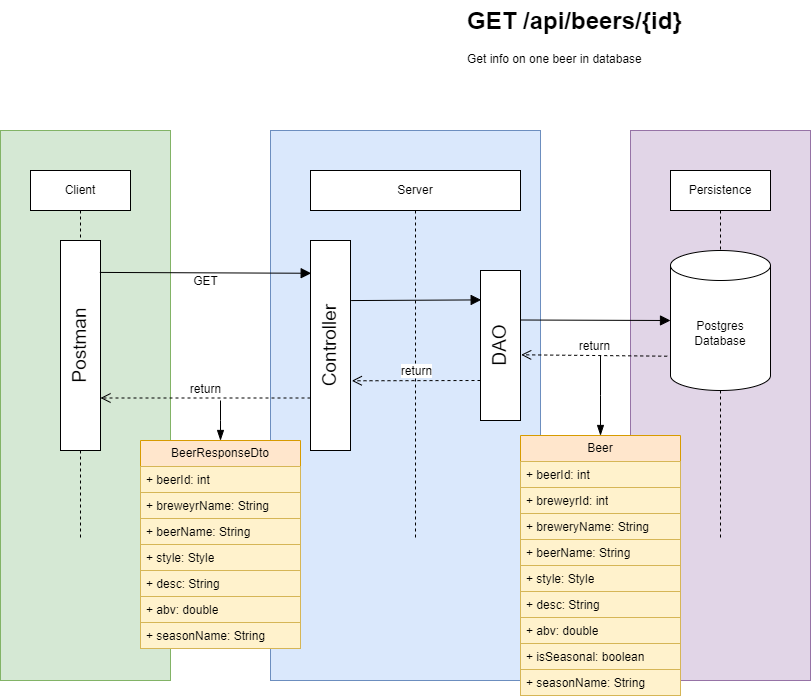

The diagram above was exported from draw.io. Its source (the exported page's mxGraphModel, read from the mxfile embedded in the PNG):
<mxGraphModel dx="1644" dy="446" grid="1" gridSize="10" guides="1" tooltips="1" connect="1" arrows="1" fold="1" page="1" pageScale="1" pageWidth="850" pageHeight="1100" math="0" shadow="0">
  <root>
    <mxCell id="0" />
    <mxCell id="1" parent="0" />
    <mxCell id="lFxge_j2AxtmTBK_opF0-119" value="" style="rounded=0;whiteSpace=wrap;html=1;fillColor=#e1d5e7;strokeColor=#9673a6;" parent="1" vertex="1">
      <mxGeometry x="610" y="350" width="180" height="550" as="geometry" />
    </mxCell>
    <mxCell id="lFxge_j2AxtmTBK_opF0-118" value="" style="rounded=0;whiteSpace=wrap;html=1;fillColor=#dae8fc;strokeColor=#6c8ebf;" parent="1" vertex="1">
      <mxGeometry x="250" y="350" width="270" height="550" as="geometry" />
    </mxCell>
    <mxCell id="lFxge_j2AxtmTBK_opF0-117" value="" style="rounded=0;whiteSpace=wrap;html=1;fillColor=#d5e8d4;strokeColor=#82b366;" parent="1" vertex="1">
      <mxGeometry x="-20" y="350" width="170" height="550" as="geometry" />
    </mxCell>
    <mxCell id="lFxge_j2AxtmTBK_opF0-1" value="Client" style="shape=umlLifeline;perimeter=lifelinePerimeter;whiteSpace=wrap;html=1;container=1;dropTarget=0;collapsible=0;recursiveResize=0;outlineConnect=0;portConstraint=eastwest;newEdgeStyle={&quot;edgeStyle&quot;:&quot;elbowEdgeStyle&quot;,&quot;elbow&quot;:&quot;vertical&quot;,&quot;curved&quot;:0,&quot;rounded&quot;:0};" parent="1" vertex="1">
      <mxGeometry x="10" y="390" width="100" height="370" as="geometry" />
    </mxCell>
    <mxCell id="lFxge_j2AxtmTBK_opF0-2" value="Server" style="shape=umlLifeline;perimeter=lifelinePerimeter;whiteSpace=wrap;html=1;container=1;dropTarget=0;collapsible=0;recursiveResize=0;outlineConnect=0;portConstraint=eastwest;newEdgeStyle={&quot;edgeStyle&quot;:&quot;elbowEdgeStyle&quot;,&quot;elbow&quot;:&quot;vertical&quot;,&quot;curved&quot;:0,&quot;rounded&quot;:0};" parent="1" vertex="1">
      <mxGeometry x="290" y="390" width="210" height="370" as="geometry" />
    </mxCell>
    <mxCell id="lFxge_j2AxtmTBK_opF0-3" value="Persistence" style="shape=umlLifeline;perimeter=lifelinePerimeter;whiteSpace=wrap;html=1;container=1;dropTarget=0;collapsible=0;recursiveResize=0;outlineConnect=0;portConstraint=eastwest;newEdgeStyle={&quot;curved&quot;:0,&quot;rounded&quot;:0};" parent="1" vertex="1">
      <mxGeometry x="650" y="390" width="100" height="370" as="geometry" />
    </mxCell>
    <mxCell id="lFxge_j2AxtmTBK_opF0-4" value="Postgres&lt;div&gt;Database&lt;/div&gt;" style="shape=cylinder3;whiteSpace=wrap;html=1;boundedLbl=1;backgroundOutline=1;size=15;" parent="1" vertex="1">
      <mxGeometry x="650" y="470" width="100" height="140" as="geometry" />
    </mxCell>
    <mxCell id="lFxge_j2AxtmTBK_opF0-5" value="Postman" style="rounded=0;whiteSpace=wrap;html=1;horizontal=0;fontSize=19;" parent="1" vertex="1">
      <mxGeometry x="40" y="460" width="40" height="210" as="geometry" />
    </mxCell>
    <mxCell id="lFxge_j2AxtmTBK_opF0-6" value="Controller" style="rounded=0;whiteSpace=wrap;html=1;horizontal=0;fontSize=19;" parent="1" vertex="1">
      <mxGeometry x="290" y="460" width="40" height="210" as="geometry" />
    </mxCell>
    <mxCell id="lFxge_j2AxtmTBK_opF0-7" value="GET" style="html=1;verticalAlign=bottom;endArrow=block;curved=0;rounded=0;fontSize=12;startSize=8;endSize=8;exitX=0.983;exitY=0.152;exitDx=0;exitDy=0;exitPerimeter=0;entryX=0.017;entryY=0.156;entryDx=0;entryDy=0;entryPerimeter=0;" parent="1" source="lFxge_j2AxtmTBK_opF0-5" target="lFxge_j2AxtmTBK_opF0-6" edge="1">
      <mxGeometry x="0.0019" y="-18" width="80" relative="1" as="geometry">
        <mxPoint x="320" y="580" as="sourcePoint" />
        <mxPoint x="400" y="580" as="targetPoint" />
        <mxPoint as="offset" />
      </mxGeometry>
    </mxCell>
    <mxCell id="lFxge_j2AxtmTBK_opF0-8" value="" style="html=1;verticalAlign=bottom;endArrow=block;curved=0;rounded=0;fontSize=12;startSize=8;endSize=8;entryX=0.017;entryY=0.196;entryDx=0;entryDy=0;entryPerimeter=0;exitX=1.017;exitY=0.286;exitDx=0;exitDy=0;exitPerimeter=0;" parent="1" source="lFxge_j2AxtmTBK_opF0-6" target="lFxge_j2AxtmTBK_opF0-10" edge="1">
      <mxGeometry width="80" relative="1" as="geometry">
        <mxPoint x="290" y="580" as="sourcePoint" />
        <mxPoint x="376" y="518.38" as="targetPoint" />
      </mxGeometry>
    </mxCell>
    <mxCell id="lFxge_j2AxtmTBK_opF0-10" value="DAO" style="rounded=0;whiteSpace=wrap;html=1;horizontal=0;fontSize=19;" parent="1" vertex="1">
      <mxGeometry x="460" y="490" width="40" height="150" as="geometry" />
    </mxCell>
    <mxCell id="lFxge_j2AxtmTBK_opF0-12" value="return" style="html=1;verticalAlign=bottom;endArrow=open;dashed=1;endSize=8;curved=0;rounded=0;fontSize=12;entryX=1.017;entryY=0.562;entryDx=0;entryDy=0;entryPerimeter=0;exitX=-0.033;exitY=0.755;exitDx=0;exitDy=0;exitPerimeter=0;" parent="1" source="lFxge_j2AxtmTBK_opF0-4" target="lFxge_j2AxtmTBK_opF0-10" edge="1">
      <mxGeometry relative="1" as="geometry">
        <mxPoint x="580" y="575" as="sourcePoint" />
        <mxPoint x="450.5" y="575" as="targetPoint" />
      </mxGeometry>
    </mxCell>
    <mxCell id="lFxge_j2AxtmTBK_opF0-13" value="return" style="html=1;verticalAlign=bottom;endArrow=open;dashed=1;endSize=8;curved=0;rounded=0;fontSize=12;entryX=1.033;entryY=0.668;entryDx=0;entryDy=0;entryPerimeter=0;" parent="1" target="lFxge_j2AxtmTBK_opF0-6" edge="1">
      <mxGeometry relative="1" as="geometry">
        <mxPoint x="460" y="600" as="sourcePoint" />
        <mxPoint x="420" y="600" as="targetPoint" />
      </mxGeometry>
    </mxCell>
    <mxCell id="lFxge_j2AxtmTBK_opF0-14" value="return" style="html=1;verticalAlign=bottom;endArrow=open;dashed=1;endSize=8;curved=0;rounded=0;fontSize=12;entryX=1;entryY=0.75;entryDx=0;entryDy=0;exitX=0;exitY=0.75;exitDx=0;exitDy=0;" parent="1" source="lFxge_j2AxtmTBK_opF0-6" target="lFxge_j2AxtmTBK_opF0-5" edge="1">
      <mxGeometry relative="1" as="geometry">
        <mxPoint x="300" y="620" as="sourcePoint" />
        <mxPoint x="200" y="620" as="targetPoint" />
      </mxGeometry>
    </mxCell>
    <mxCell id="lFxge_j2AxtmTBK_opF0-16" value="" style="html=1;verticalAlign=bottom;endArrow=block;curved=0;rounded=0;fontSize=12;startSize=8;endSize=8;entryX=0;entryY=0.5;entryDx=0;entryDy=0;entryPerimeter=0;" parent="1" target="lFxge_j2AxtmTBK_opF0-4" edge="1">
      <mxGeometry width="80" relative="1" as="geometry">
        <mxPoint x="500" y="539.5" as="sourcePoint" />
        <mxPoint x="580" y="539.5" as="targetPoint" />
      </mxGeometry>
    </mxCell>
    <mxCell id="lFxge_j2AxtmTBK_opF0-82" value="&lt;h1 style=&quot;margin-top: 0px;&quot;&gt;GET /api/beers/{id}&lt;/h1&gt;&lt;p&gt;Get info on one beer in database&lt;/p&gt;" style="text;html=1;whiteSpace=wrap;overflow=hidden;rounded=0;" parent="1" vertex="1">
      <mxGeometry x="445" y="220" width="345" height="120" as="geometry" />
    </mxCell>
    <mxCell id="lFxge_j2AxtmTBK_opF0-83" value="Beer" style="swimlane;fontStyle=0;childLayout=stackLayout;horizontal=1;startSize=26;fillColor=#ffe6cc;horizontalStack=0;resizeParent=1;resizeParentMax=0;resizeLast=0;collapsible=1;marginBottom=0;whiteSpace=wrap;html=1;strokeColor=#d79b00;" parent="1" vertex="1">
      <mxGeometry x="500" y="655" width="160" height="260" as="geometry" />
    </mxCell>
    <mxCell id="lFxge_j2AxtmTBK_opF0-115" value="+ beerId: int" style="text;strokeColor=#d6b656;fillColor=#fff2cc;align=left;verticalAlign=top;spacingLeft=4;spacingRight=4;overflow=hidden;rotatable=0;points=[[0,0.5],[1,0.5]];portConstraint=eastwest;whiteSpace=wrap;html=1;" parent="lFxge_j2AxtmTBK_opF0-83" vertex="1">
      <mxGeometry y="26" width="160" height="26" as="geometry" />
    </mxCell>
    <mxCell id="lFxge_j2AxtmTBK_opF0-84" value="+ breweyrId: int" style="text;strokeColor=#d6b656;fillColor=#fff2cc;align=left;verticalAlign=top;spacingLeft=4;spacingRight=4;overflow=hidden;rotatable=0;points=[[0,0.5],[1,0.5]];portConstraint=eastwest;whiteSpace=wrap;html=1;" parent="lFxge_j2AxtmTBK_opF0-83" vertex="1">
      <mxGeometry y="52" width="160" height="26" as="geometry" />
    </mxCell>
    <mxCell id="xqVayzy5LE4AShd7PFGx-32" value="+ breweryName: String" style="text;strokeColor=#d6b656;fillColor=#fff2cc;align=left;verticalAlign=top;spacingLeft=4;spacingRight=4;overflow=hidden;rotatable=0;points=[[0,0.5],[1,0.5]];portConstraint=eastwest;whiteSpace=wrap;html=1;" parent="lFxge_j2AxtmTBK_opF0-83" vertex="1">
      <mxGeometry y="78" width="160" height="26" as="geometry" />
    </mxCell>
    <mxCell id="lFxge_j2AxtmTBK_opF0-114" value="+ beerName: String" style="text;strokeColor=#d6b656;fillColor=#fff2cc;align=left;verticalAlign=top;spacingLeft=4;spacingRight=4;overflow=hidden;rotatable=0;points=[[0,0.5],[1,0.5]];portConstraint=eastwest;whiteSpace=wrap;html=1;" parent="lFxge_j2AxtmTBK_opF0-83" vertex="1">
      <mxGeometry y="104" width="160" height="26" as="geometry" />
    </mxCell>
    <mxCell id="lFxge_j2AxtmTBK_opF0-85" value="+ style: Style" style="text;strokeColor=#d6b656;fillColor=#fff2cc;align=left;verticalAlign=top;spacingLeft=4;spacingRight=4;overflow=hidden;rotatable=0;points=[[0,0.5],[1,0.5]];portConstraint=eastwest;whiteSpace=wrap;html=1;" parent="lFxge_j2AxtmTBK_opF0-83" vertex="1">
      <mxGeometry y="130" width="160" height="26" as="geometry" />
    </mxCell>
    <mxCell id="lFxge_j2AxtmTBK_opF0-86" value="+ desc: String" style="text;strokeColor=#d6b656;fillColor=#fff2cc;align=left;verticalAlign=top;spacingLeft=4;spacingRight=4;overflow=hidden;rotatable=0;points=[[0,0.5],[1,0.5]];portConstraint=eastwest;whiteSpace=wrap;html=1;" parent="lFxge_j2AxtmTBK_opF0-83" vertex="1">
      <mxGeometry y="156" width="160" height="26" as="geometry" />
    </mxCell>
    <mxCell id="lFxge_j2AxtmTBK_opF0-87" value="+ abv: double" style="text;strokeColor=#d6b656;fillColor=#fff2cc;align=left;verticalAlign=top;spacingLeft=4;spacingRight=4;overflow=hidden;rotatable=0;points=[[0,0.5],[1,0.5]];portConstraint=eastwest;whiteSpace=wrap;html=1;" parent="lFxge_j2AxtmTBK_opF0-83" vertex="1">
      <mxGeometry y="182" width="160" height="26" as="geometry" />
    </mxCell>
    <mxCell id="lFxge_j2AxtmTBK_opF0-88" value="+ isSeasonal: boolean" style="text;strokeColor=#d6b656;fillColor=#fff2cc;align=left;verticalAlign=top;spacingLeft=4;spacingRight=4;overflow=hidden;rotatable=0;points=[[0,0.5],[1,0.5]];portConstraint=eastwest;whiteSpace=wrap;html=1;" parent="lFxge_j2AxtmTBK_opF0-83" vertex="1">
      <mxGeometry y="208" width="160" height="26" as="geometry" />
    </mxCell>
    <mxCell id="lFxge_j2AxtmTBK_opF0-89" value="+ seasonName: String" style="text;strokeColor=#d6b656;fillColor=#fff2cc;align=left;verticalAlign=top;spacingLeft=4;spacingRight=4;overflow=hidden;rotatable=0;points=[[0,0.5],[1,0.5]];portConstraint=eastwest;whiteSpace=wrap;html=1;" parent="lFxge_j2AxtmTBK_opF0-83" vertex="1">
      <mxGeometry y="234" width="160" height="26" as="geometry" />
    </mxCell>
    <mxCell id="lFxge_j2AxtmTBK_opF0-97" value="" style="edgeStyle=elbowEdgeStyle;fontSize=12;html=1;endArrow=blockThin;endFill=1;rounded=0;startSize=8;endSize=8;curved=1;entryX=0.5;entryY=0;entryDx=0;entryDy=0;" parent="1" target="lFxge_j2AxtmTBK_opF0-83" edge="1">
      <mxGeometry width="160" relative="1" as="geometry">
        <mxPoint x="580" y="575" as="sourcePoint" />
        <mxPoint x="460" y="675" as="targetPoint" />
      </mxGeometry>
    </mxCell>
    <mxCell id="lFxge_j2AxtmTBK_opF0-112" value="" style="edgeStyle=elbowEdgeStyle;fontSize=12;html=1;endArrow=blockThin;endFill=1;rounded=0;startSize=8;endSize=8;curved=1;entryX=0.5;entryY=0;entryDx=0;entryDy=0;" parent="1" edge="1">
      <mxGeometry width="160" relative="1" as="geometry">
        <mxPoint x="200" y="620" as="sourcePoint" />
        <mxPoint x="200" y="660" as="targetPoint" />
      </mxGeometry>
    </mxCell>
    <mxCell id="xqVayzy5LE4AShd7PFGx-23" value="BeerResponseDto" style="swimlane;fontStyle=0;childLayout=stackLayout;horizontal=1;startSize=26;fillColor=#ffe6cc;horizontalStack=0;resizeParent=1;resizeParentMax=0;resizeLast=0;collapsible=1;marginBottom=0;whiteSpace=wrap;html=1;strokeColor=#d79b00;" parent="1" vertex="1">
      <mxGeometry x="120" y="660" width="160" height="208" as="geometry" />
    </mxCell>
    <mxCell id="xqVayzy5LE4AShd7PFGx-24" value="+ beerId: int" style="text;strokeColor=#d6b656;fillColor=#fff2cc;align=left;verticalAlign=top;spacingLeft=4;spacingRight=4;overflow=hidden;rotatable=0;points=[[0,0.5],[1,0.5]];portConstraint=eastwest;whiteSpace=wrap;html=1;" parent="xqVayzy5LE4AShd7PFGx-23" vertex="1">
      <mxGeometry y="26" width="160" height="26" as="geometry" />
    </mxCell>
    <mxCell id="xqVayzy5LE4AShd7PFGx-25" value="+ breweyrName: String" style="text;strokeColor=#d6b656;fillColor=#fff2cc;align=left;verticalAlign=top;spacingLeft=4;spacingRight=4;overflow=hidden;rotatable=0;points=[[0,0.5],[1,0.5]];portConstraint=eastwest;whiteSpace=wrap;html=1;" parent="xqVayzy5LE4AShd7PFGx-23" vertex="1">
      <mxGeometry y="52" width="160" height="26" as="geometry" />
    </mxCell>
    <mxCell id="xqVayzy5LE4AShd7PFGx-26" value="+ beerName: String" style="text;strokeColor=#d6b656;fillColor=#fff2cc;align=left;verticalAlign=top;spacingLeft=4;spacingRight=4;overflow=hidden;rotatable=0;points=[[0,0.5],[1,0.5]];portConstraint=eastwest;whiteSpace=wrap;html=1;" parent="xqVayzy5LE4AShd7PFGx-23" vertex="1">
      <mxGeometry y="78" width="160" height="26" as="geometry" />
    </mxCell>
    <mxCell id="xqVayzy5LE4AShd7PFGx-27" value="+ style: Style" style="text;strokeColor=#d6b656;fillColor=#fff2cc;align=left;verticalAlign=top;spacingLeft=4;spacingRight=4;overflow=hidden;rotatable=0;points=[[0,0.5],[1,0.5]];portConstraint=eastwest;whiteSpace=wrap;html=1;" parent="xqVayzy5LE4AShd7PFGx-23" vertex="1">
      <mxGeometry y="104" width="160" height="26" as="geometry" />
    </mxCell>
    <mxCell id="xqVayzy5LE4AShd7PFGx-28" value="+ desc: String" style="text;strokeColor=#d6b656;fillColor=#fff2cc;align=left;verticalAlign=top;spacingLeft=4;spacingRight=4;overflow=hidden;rotatable=0;points=[[0,0.5],[1,0.5]];portConstraint=eastwest;whiteSpace=wrap;html=1;" parent="xqVayzy5LE4AShd7PFGx-23" vertex="1">
      <mxGeometry y="130" width="160" height="26" as="geometry" />
    </mxCell>
    <mxCell id="xqVayzy5LE4AShd7PFGx-29" value="+ abv: double" style="text;strokeColor=#d6b656;fillColor=#fff2cc;align=left;verticalAlign=top;spacingLeft=4;spacingRight=4;overflow=hidden;rotatable=0;points=[[0,0.5],[1,0.5]];portConstraint=eastwest;whiteSpace=wrap;html=1;" parent="xqVayzy5LE4AShd7PFGx-23" vertex="1">
      <mxGeometry y="156" width="160" height="26" as="geometry" />
    </mxCell>
    <mxCell id="xqVayzy5LE4AShd7PFGx-31" value="+ seasonName: String" style="text;strokeColor=#d6b656;fillColor=#fff2cc;align=left;verticalAlign=top;spacingLeft=4;spacingRight=4;overflow=hidden;rotatable=0;points=[[0,0.5],[1,0.5]];portConstraint=eastwest;whiteSpace=wrap;html=1;" parent="xqVayzy5LE4AShd7PFGx-23" vertex="1">
      <mxGeometry y="182" width="160" height="26" as="geometry" />
    </mxCell>
  </root>
</mxGraphModel>